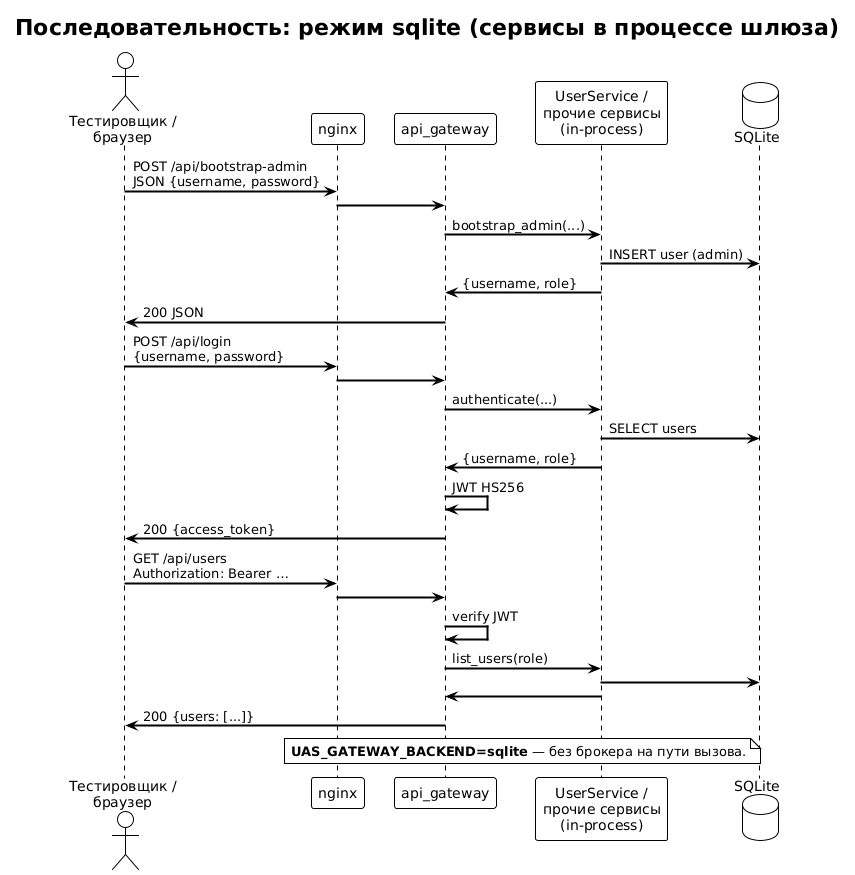

The diagram above was rendered by PlantUML. Its source (embedded in the PNG):
@startuml sequence_local_sqlite
!theme plain
title Последовательность: режим sqlite (сервисы в процессе шлюза)

skinparam ArrowThickness 2

actor "Тестировщик /\nбраузер" as U
participant "nginx" as N
participant "api_gateway" as G
participant "UserService /\nпрочие сервисы\n(in-process)" as S
database "SQLite" as DB

U -> N : POST /api/bootstrap-admin\nJSON {username, password}
N -> G
G -> S : bootstrap_admin(...)
S -> DB : INSERT user (admin)
S -> G : {username, role}
G -> U : 200 JSON

U -> N : POST /api/login\n{username, password}
N -> G
G -> S : authenticate(...)
S -> DB : SELECT users
S -> G : {username, role}
G -> G : JWT HS256
G -> U : 200 {access_token}

U -> N : GET /api/users\nAuthorization: Bearer …
N -> G
G -> G : verify JWT
G -> S : list_users(role)
S -> DB
S -> G
G -> U : 200 {users: [...]}

note over G, S
  **UAS_GATEWAY_BACKEND=sqlite** — без брокера на пути вызова.
end note

@enduml